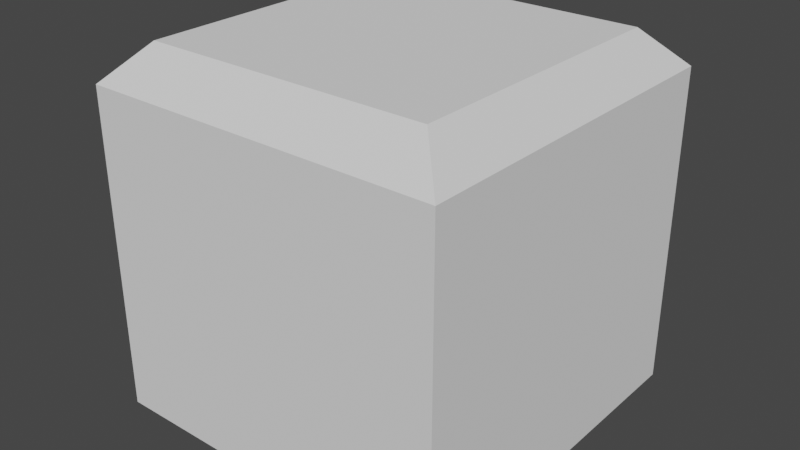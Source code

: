 # Source: Squares.blend  (saved by Blender 2.90.8; exported with 4.5.12 LTS)
import bpy
from mathutils import Matrix  # noqa: F401  (used for matrix-valued properties, if any)

bpy.ops.wm.read_factory_settings(use_empty=True)
scene = bpy.context.scene
scene.name = 'Scene'

# ---- collections
col_collection = bpy.data.collections.new('Collection'); scene.collection.children.link(col_collection)

# ---- world
world_world = bpy.data.worlds.new('World'); scene.world = world_world
world_world.use_nodes = True; world_world.node_tree.nodes.clear()
_N = world_world.node_tree.nodes; _L = world_world.node_tree.links
n0 = _N.new('ShaderNodeOutputWorld'); n0.name = 'World Output'; n0.location = (300, 300)
n1 = _N.new('ShaderNodeBackground'); n1.name = 'Background'; n1.location = (10, 300)
n1.inputs[0].default_value = (0.05088, 0.05088, 0.05088, 1.0)
_L.new(n1.outputs[0], n0.inputs[0])
n0.is_active_output = True
world_world.color = (0.05088, 0.05088, 0.05088)
world_world.use_sun_shadow = False
world_world.sun_shadow_jitter_overblur = 0.0

# ---- meshes
me_cube_001 = bpy.data.meshes.new('Cube.001')
me_cube_001.from_pydata([(-1.0, -1.0, -1.0), (-0.7004, 0.7004, 0.7004), (-1.0, 1.0, -1.0), (-0.7004, 0.7004, -0.7004), (1.0, -1.0, -1.0), (-0.7004, -0.7004, 0.7004), (1.0, 1.0, -1.0), (-0.7004, -0.7004, -0.7004), (-0.7981, -0.7981, 1.0), (-1.0, -1.0, 0.7981), (-0.7981, 0.7981, 1.0), (-1.0, 1.0, 0.7981), (0.7981, -0.7981, 1.0), (1.0, -1.0, 0.7981), (0.7981, 0.7981, 1.0), (1.0, 1.0, 0.7981), (0.7004, -0.7004, -0.7004), (0.7004, -0.7004, 0.7004), (0.7004, 0.7004, -0.7004), (0.7004, 0.7004, 0.7004)], [], [(14, 10, 8, 12), (6, 15, 13, 4), (7, 5, 1, 3), (0, 9, 11, 2), (2, 6, 4, 0), (2, 11, 15, 6), (8, 10, 11, 9), (10, 14, 15, 11), (14, 12, 13, 15), (12, 8, 9, 13), (4, 13, 9, 0), (3, 1, 19, 18), (18, 19, 17, 16), (16, 17, 5, 7), (3, 18, 16, 7), (19, 1, 5, 17)])
_uv = me_cube_001.uv_layers.new(name='UVMap')
_uv.uv.foreach_set('vector', [0.6502, 0.5252, 0.8498, 0.5252, 0.8498, 0.7248, 0.6502, 0.7248, 0.375, 0.5, 0.5998, 0.5, 0.5998, 0.75, 0.375, 0.75, 0.375, 0.0, 0.625, 0.0, 0.625, 0.25, 0.375, 0.25, 0.375, 0.0, 0.5998, 0.0, 0.5998, 0.25, 0.375, 0.25, 0.125, 0.5, 0.375, 0.5, 0.375, 0.75, 0.125, 0.75, 0.375, 0.25, 0.5998, 0.25, 0.5998, 0.5, 0.375, 0.5, 0.8498, 0.7248, 0.8498, 0.5252, 0.875, 0.5, 0.875, 0.75, 0.8498, 0.5252, 0.6502, 0.5252, 0.625, 0.5, 0.875, 0.5, 0.6502, 0.5252, 0.6502, 0.7248, 0.5998, 0.75, 0.5998, 0.5, 0.6502, 0.7248, 0.8498, 0.7248, 0.875, 0.75, 0.625, 0.75, 0.375, 0.75, 0.5998, 0.75, 0.5998, 1.0, 0.375, 1.0, 0.375, 0.25, 0.625, 0.25, 0.625, 0.5, 0.375, 0.5, 0.375, 0.5, 0.625, 0.5, 0.625, 0.75, 0.375, 0.75, 0.375, 0.75, 0.625, 0.75, 0.625, 1.0, 0.375, 1.0, 0.125, 0.5, 0.375, 0.5, 0.375, 0.75, 0.125, 0.75, 0.625, 0.5, 0.875, 0.5, 0.875, 0.75, 0.625, 0.75])
me_cube_001.use_remesh_fix_poles = True
me_cube_001.use_remesh_preserve_attributes = False
me_cube_001.use_mirror_vertex_groups = False
me_cube_001.update()

# ---- objects
ob_regulersquare = bpy.data.objects.new('RegulerSquare', me_cube_001)

# ---- transforms, parenting, visibility, modifiers, constraints
ob_regulersquare.location = (0.0, 0.0, 0.0)
ob_regulersquare.scale = (1.428, 1.428, 1.428)
ob_regulersquare.lineart.crease_threshold = 0.0

# ---- collection membership
col_collection.objects.link(ob_regulersquare)

# ---- scene / render settings (as saved in the file)
scene.frame_start = 1; scene.frame_end = 250; scene.frame_set(1)
scene.render.engine = 'BLENDER_EEVEE_NEXT'
scene.cycles.use_denoising = False
scene.cycles.samples = 128
scene.cycles.sampling_pattern = 'TABULATED_SOBOL'
scene.cycles.use_adaptive_sampling = False
scene.cycles.use_light_tree = False
scene.view_settings.view_transform = 'Filmic'
bpy.context.view_layer.update()

# ---- added for rendering (the .blend has no active camera and no usable light): camera, sun
cam_auto = bpy.data.cameras.new('AutoCamera')
cam_auto.lens = 50.0
cam_auto.sensor_width = 36.0
cam_auto.clip_end = 1000.0
ob_auto_camera = bpy.data.objects.new('AutoCamera', cam_auto)
scene.collection.objects.link(ob_auto_camera)
ob_auto_camera.location = (4.57588, -5.49106, 3.6607)
ob_auto_camera.rotation_euler = (1.09748, -7.21219e-08, 0.694738)
scene.camera = ob_auto_camera
light_auto_sun = bpy.data.lights.new('AutoSun', 'SUN')
light_auto_sun.energy = 3.0
light_auto_sun.angle = 0.0523599
ob_auto_sun = bpy.data.objects.new('AutoSun', light_auto_sun)
scene.collection.objects.link(ob_auto_sun)
ob_auto_sun.rotation_euler = (0.872665, 0.174533, 0.523599)
bpy.context.view_layer.update()
